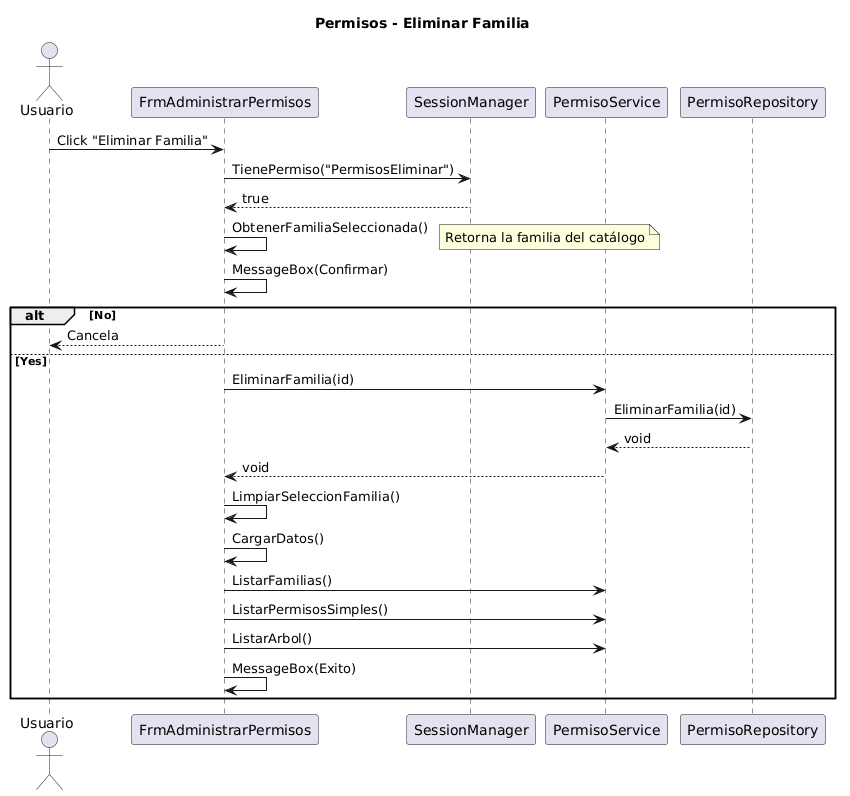

The diagram above was rendered by PlantUML. Its source (embedded in the PNG):
@startuml
title Permisos - Eliminar Familia

actor Usuario as U
participant FrmAdministrarPermisos as FAP
participant SessionManager as SM
participant PermisoService as PS
participant PermisoRepository as PR

U -> FAP : Click "Eliminar Familia"
FAP -> SM : TienePermiso("PermisosEliminar")
SM --> FAP : true
FAP -> FAP : ObtenerFamiliaSeleccionada()
note right: Retorna la familia del catálogo
FAP -> FAP : MessageBox(Confirmar)
alt No
    FAP --> U : Cancela
else Yes
    FAP -> PS : EliminarFamilia(id)
    PS -> PR : EliminarFamilia(id)
    PR --> PS : void
    PS --> FAP : void
    FAP -> FAP : LimpiarSeleccionFamilia()
    FAP -> FAP : CargarDatos()
    FAP -> PS : ListarFamilias()
    FAP -> PS : ListarPermisosSimples()
    FAP -> PS : ListarArbol()
    FAP -> FAP : MessageBox(Exito)
end
@enduml